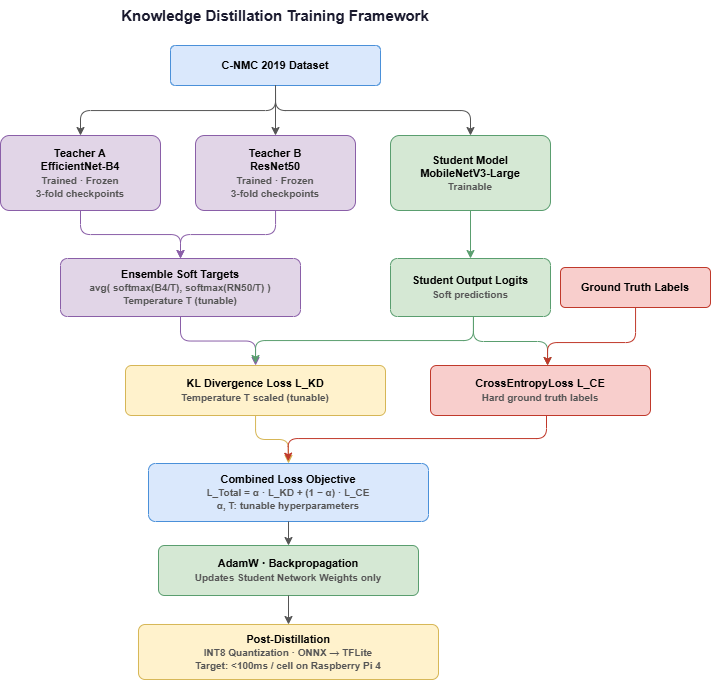

The diagram above was exported from draw.io. Its source (the exported page's mxGraphModel, read from the mxfile embedded in the PNG):
<mxGraphModel dx="1226" dy="733" grid="0" gridSize="10" guides="1" tooltips="1" connect="0" arrows="0" fold="0" page="0" pageScale="1" pageWidth="850" pageHeight="1000" math="0" shadow="0">
  <root>
    <mxCell id="0" />
    <mxCell id="1" parent="0" />
    <mxCell id="title" parent="1" style="text;html=1;strokeColor=none;fillColor=none;align=center;verticalAlign=middle;whiteSpace=wrap;rounded=0;fontSize=15;fontStyle=1;fontColor=#1a1a2e;" value="Knowledge Distillation Training Framework" vertex="1">
      <mxGeometry height="30" width="420" x="125" y="20" as="geometry" />
    </mxCell>
    <mxCell id="dataset" parent="1" style="rounded=1;whiteSpace=wrap;html=1;fillColor=#dae8fc;strokeColor=#4a90d9;fontStyle=1;fontSize=11;arcSize=12;" value="C-NMC 2019 Dataset" vertex="1">
      <mxGeometry height="40" width="210" x="230" y="65" as="geometry" />
    </mxCell>
    <mxCell id="a1l" edge="1" parent="1" source="dataset" style="edgeStyle=orthogonalEdgeStyle;html=1;strokeColor=#555;exitX=0.5;exitY=1;exitDx=0;exitDy=0;entryX=0.5;entryY=0;entryDx=0;entryDy=0;" target="teacher_b4">
      <mxGeometry relative="1" as="geometry" />
    </mxCell>
    <mxCell id="a1r" edge="1" parent="1" source="dataset" style="edgeStyle=orthogonalEdgeStyle;html=1;strokeColor=#555;exitX=0.5;exitY=1;exitDx=0;exitDy=0;entryX=0.5;entryY=0;entryDx=0;entryDy=0;" target="teacher_rn50">
      <mxGeometry relative="1" as="geometry" />
    </mxCell>
    <mxCell id="a1s" edge="1" parent="1" source="dataset" style="edgeStyle=orthogonalEdgeStyle;html=1;strokeColor=#555;exitX=0.5;exitY=1;exitDx=0;exitDy=0;entryX=0.5;entryY=0;entryDx=0;entryDy=0;" target="student">
      <mxGeometry relative="1" as="geometry" />
    </mxCell>
    <mxCell id="teacher_b4" parent="1" style="rounded=1;whiteSpace=wrap;html=1;fillColor=#e1d5e7;strokeColor=#8a5fa8;fontStyle=1;fontSize=11;arcSize=12;" value="Teacher A&lt;br&gt;EfficientNet-B4&lt;br&gt;&lt;font style='font-size:10px;color:#555;'&gt;Trained · Frozen&lt;br&gt;3-fold checkpoints&lt;/font&gt;" vertex="1">
      <mxGeometry height="75" width="160" x="60" y="155" as="geometry" />
    </mxCell>
    <mxCell id="teacher_rn50" parent="1" style="rounded=1;whiteSpace=wrap;html=1;fillColor=#e1d5e7;strokeColor=#8a5fa8;fontStyle=1;fontSize=11;arcSize=12;" value="Teacher B&lt;br&gt;ResNet50&lt;br&gt;&lt;font style='font-size:10px;color:#555;'&gt;Trained · Frozen&lt;br&gt;3-fold checkpoints&lt;/font&gt;" vertex="1">
      <mxGeometry height="75" width="160" x="255" y="155" as="geometry" />
    </mxCell>
    <mxCell id="student" parent="1" style="rounded=1;whiteSpace=wrap;html=1;fillColor=#d5e8d4;strokeColor=#5a9e6f;fontStyle=1;fontSize=11;arcSize=12;" value="Student Model&lt;br&gt;MobileNetV3-Large&lt;br&gt;&lt;font style='font-size:10px;color:#555;'&gt;Trainable&lt;/font&gt;" vertex="1">
      <mxGeometry height="75" width="160" x="450" y="155" as="geometry" />
    </mxCell>
    <mxCell id="a2l" edge="1" parent="1" source="teacher_b4" style="edgeStyle=orthogonalEdgeStyle;html=1;strokeColor=#8a5fa8;" target="soft_targets">
      <mxGeometry relative="1" as="geometry" />
    </mxCell>
    <mxCell id="a2r" edge="1" parent="1" source="teacher_rn50" style="edgeStyle=orthogonalEdgeStyle;html=1;strokeColor=#8a5fa8;" target="soft_targets">
      <mxGeometry relative="1" as="geometry" />
    </mxCell>
    <mxCell id="soft_targets" parent="1" style="rounded=1;whiteSpace=wrap;html=1;fillColor=#e1d5e7;strokeColor=#8a5fa8;fontStyle=1;fontSize=11;arcSize=12;" value="Ensemble Soft Targets&lt;br&gt;&lt;font style='font-size:10px;color:#555;'&gt;avg( softmax(B4/T), softmax(RN50/T) )&lt;br&gt;Temperature T (tunable)&lt;/font&gt;" vertex="1">
      <mxGeometry height="58" width="240" x="120" y="278" as="geometry" />
    </mxCell>
    <mxCell id="student_logits" parent="1" style="rounded=1;whiteSpace=wrap;html=1;fillColor=#d5e8d4;strokeColor=#5a9e6f;fontStyle=1;fontSize=11;arcSize=12;" value="Student Output Logits&lt;br&gt;&lt;font style='font-size:10px;color:#555;'&gt;Soft predictions&lt;/font&gt;" vertex="1">
      <mxGeometry height="58" width="160" x="450" y="278" as="geometry" />
    </mxCell>
    <mxCell id="a3s" edge="1" parent="1" source="student" style="edgeStyle=orthogonalEdgeStyle;html=1;strokeColor=#5a9e6f;" target="student_logits">
      <mxGeometry relative="1" as="geometry" />
    </mxCell>
    <mxCell id="gt" parent="1" style="rounded=1;whiteSpace=wrap;html=1;fillColor=#f8cecc;strokeColor=#c0392b;fontStyle=1;fontSize=11;arcSize=12;" value="Ground Truth Labels" vertex="1">
      <mxGeometry height="40" width="150" x="620" y="287" as="geometry" />
    </mxCell>
    <mxCell id="kl_loss" edge="1" parent="1" source="soft_targets" style="edgeStyle=orthogonalEdgeStyle;html=1;strokeColor=#8a5fa8;" target="kl">
      <mxGeometry relative="1" as="geometry" />
    </mxCell>
    <mxCell id="sl_to_kl" edge="1" parent="1" source="student_logits" style="edgeStyle=orthogonalEdgeStyle;html=1;strokeColor=#5a9e6f;">
      <mxGeometry relative="1" as="geometry">
        <Array as="points">
          <mxPoint x="533" y="360" />
          <mxPoint x="315" y="360" />
        </Array>
        <mxPoint x="315" y="383" as="targetPoint" />
      </mxGeometry>
    </mxCell>
    <mxCell id="kl" parent="1" style="rounded=1;whiteSpace=wrap;html=1;fillColor=#fff2cc;strokeColor=#d6b656;fontStyle=1;fontSize=11;arcSize=12;" value="KL Divergence Loss  L_KD&lt;br&gt;&lt;font style='font-size:10px;color:#555;'&gt;Temperature T scaled (tunable)&lt;/font&gt;" vertex="1">
      <mxGeometry height="50" width="260" x="185" y="385" as="geometry" />
    </mxCell>
    <mxCell id="sl_to_ce" edge="1" parent="1" source="student_logits" style="edgeStyle=orthogonalEdgeStyle;html=1;strokeColor=#5a9e6f;" target="ce">
      <mxGeometry relative="1" as="geometry">
        <Array as="points">
          <mxPoint x="533" y="361" />
          <mxPoint x="607" y="361" />
        </Array>
      </mxGeometry>
    </mxCell>
    <mxCell id="gt_to_ce" edge="1" parent="1" source="gt" style="edgeStyle=orthogonalEdgeStyle;html=1;strokeColor=#c0392b;" target="ce">
      <mxGeometry relative="1" as="geometry">
        <Array as="points">
          <mxPoint x="695" y="362" />
          <mxPoint x="607" y="362" />
        </Array>
      </mxGeometry>
    </mxCell>
    <mxCell id="ce" parent="1" style="rounded=1;whiteSpace=wrap;html=1;fillColor=#f8cecc;strokeColor=#c0392b;fontStyle=1;fontSize=11;arcSize=12;" value="CrossEntropyLoss  L_CE&lt;br&gt;&lt;font style='font-size:10px;color:#555;'&gt;Hard ground truth labels&lt;/font&gt;" vertex="1">
      <mxGeometry height="50" width="220" x="490" y="385" as="geometry" />
    </mxCell>
    <mxCell id="akl" edge="1" parent="1" source="kl" style="edgeStyle=orthogonalEdgeStyle;html=1;strokeColor=#d6b656;" target="combined">
      <mxGeometry relative="1" as="geometry" />
    </mxCell>
    <mxCell id="ace" edge="1" parent="1" source="ce" style="edgeStyle=orthogonalEdgeStyle;html=1;strokeColor=#c0392b;entryX=0.499;entryY=-0.04;entryDx=0;entryDy=0;entryPerimeter=0;" target="combined">
      <mxGeometry relative="1" as="geometry">
        <Array as="points">
          <mxPoint x="606" y="458" />
          <mxPoint x="348" y="458" />
        </Array>
      </mxGeometry>
    </mxCell>
    <mxCell id="combined" parent="1" style="rounded=1;whiteSpace=wrap;html=1;fillColor=#dae8fc;strokeColor=#4a90d9;fontStyle=1;fontSize=11;arcSize=12;" value="Combined Loss Objective&lt;br&gt;&lt;font style='font-size:10px;color:#555;'&gt;L_Total = α · L_KD + (1 − α) · L_CE&lt;br&gt;α, T: tunable hyperparameters&lt;/font&gt;" vertex="1">
      <mxGeometry height="58" width="280" x="208" y="483" as="geometry" />
    </mxCell>
    <mxCell id="a_comb" edge="1" parent="1" source="combined" style="edgeStyle=orthogonalEdgeStyle;html=1;strokeColor=#555;" target="update">
      <mxGeometry relative="1" as="geometry" />
    </mxCell>
    <mxCell id="update" parent="1" style="rounded=1;whiteSpace=wrap;html=1;fillColor=#d5e8d4;strokeColor=#5a9e6f;fontStyle=1;fontSize=11;arcSize=12;" value="AdamW · Backpropagation&lt;br&gt;&lt;font style='font-size:10px;color:#555;'&gt;Updates Student Network Weights only&lt;/font&gt;" vertex="1">
      <mxGeometry height="50" width="260" x="218" y="565" as="geometry" />
    </mxCell>
    <mxCell id="a_post" edge="1" parent="1" source="update" style="edgeStyle=orthogonalEdgeStyle;html=1;strokeColor=#555;" target="post">
      <mxGeometry relative="1" as="geometry" />
    </mxCell>
    <mxCell id="post" parent="1" style="rounded=1;whiteSpace=wrap;html=1;fillColor=#fff2cc;strokeColor=#d6b656;fontStyle=1;fontSize=11;arcSize=12;" value="Post-Distillation&lt;br&gt;&lt;font style='font-size:10px;color:#555;'&gt;INT8 Quantization · ONNX → TFLite&lt;br&gt;Target: &amp;lt;100ms / cell on Raspberry Pi 4&lt;/font&gt;" vertex="1">
      <mxGeometry height="55" width="300" x="198" y="644" as="geometry" />
    </mxCell>
  </root>
</mxGraphModel>